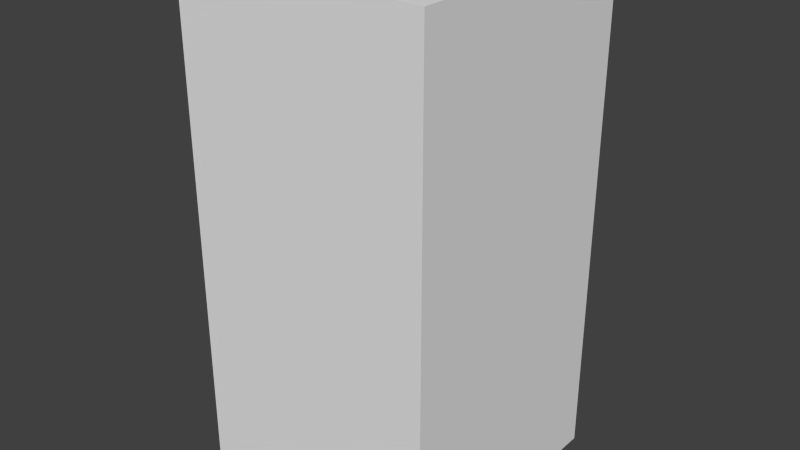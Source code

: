 # Source: redBlankFour.blend  (saved by Blender 2.68.0; exported with 4.5.12 LTS)
import bpy
from mathutils import Matrix  # noqa: F401  (used for matrix-valued properties, if any)

bpy.ops.wm.read_factory_settings(use_empty=True)
scene = bpy.context.scene
scene.name = 'Scene'

# ---- collections
col_collection_1 = bpy.data.collections.new('Collection 1'); scene.collection.children.link(col_collection_1)

# ---- world
world_world = bpy.data.worlds.new('World'); scene.world = world_world
world_world.color = (0.05088, 0.05088, 0.05088)
world_world.use_sun_shadow = False
world_world.sun_shadow_jitter_overblur = 0.0
world_world.cycles.sampling_method = 'MANUAL'
world_world.cycles.sample_map_resolution = 256

# ---- meshes
me_redblankfour = bpy.data.meshes.new('redBlankFour')
me_redblankfour.from_pydata([(-0.5, -0.5, -1.0), (-0.5, 0.5, -1.0), (0.5, 0.5, -1.0), (0.5, -0.5, -1.0), (-0.5, -0.5, 1.0), (-0.5, 0.5, 1.0), (0.5, 0.5, 1.0), (0.5, -0.5, 1.0)], [], [(4, 5, 1, 0), (5, 6, 2, 1), (6, 7, 3, 2), (7, 4, 0, 3), (0, 1, 2, 3), (7, 6, 5, 4)])
me_redblankfour.use_remesh_preserve_volume = False
me_redblankfour.use_remesh_preserve_attributes = False
me_redblankfour.use_mirror_vertex_groups = False
me_redblankfour.update()

# ---- objects
ob_redblankfour = bpy.data.objects.new('redBlankFour', me_redblankfour)

# ---- transforms, parenting, visibility, modifiers, constraints
ob_redblankfour.location = (0.0, 0.0, 0.0)
ob_redblankfour.lineart.crease_threshold = 0.0

# ---- collection membership
col_collection_1.objects.link(ob_redblankfour)

# ---- scene / render settings (as saved in the file)
scene.frame_start = 1; scene.frame_end = 250; scene.frame_set(1)
scene.render.engine = 'BLENDER_EEVEE_NEXT'
scene.render.image_settings.color_mode = 'RGB'
scene.render.image_settings.compression = 90
scene.render.resolution_percentage = 50
scene.render.dither_intensity = 0.0
scene.cycles.use_denoising = False
scene.cycles.samples = 10
scene.cycles.sampling_pattern = 'TABULATED_SOBOL'
scene.cycles.light_sampling_threshold = 0.0
scene.cycles.use_adaptive_sampling = False
scene.cycles.use_light_tree = False
scene.cycles.blur_glossy = 0.0
scene.cycles.volume_bounces = 1
scene.cycles.pixel_filter_type = 'GAUSSIAN'
scene.cycles.sample_clamp_indirect = 0.0
scene.view_settings.view_transform = 'Standard'
bpy.context.view_layer.update()

# ---- added for rendering (the .blend has no active camera and no usable light): camera, sun
cam_auto = bpy.data.cameras.new('AutoCamera')
cam_auto.lens = 50.0
cam_auto.sensor_width = 36.0
cam_auto.clip_end = 1000.0
ob_auto_camera = bpy.data.objects.new('AutoCamera', cam_auto)
scene.collection.objects.link(ob_auto_camera)
ob_auto_camera.location = (2.26633, -2.71959, 1.81306)
ob_auto_camera.rotation_euler = (1.09748, -7.21219e-08, 0.694738)
scene.camera = ob_auto_camera
light_auto_sun = bpy.data.lights.new('AutoSun', 'SUN')
light_auto_sun.energy = 3.0
light_auto_sun.angle = 0.0523599
ob_auto_sun = bpy.data.objects.new('AutoSun', light_auto_sun)
scene.collection.objects.link(ob_auto_sun)
ob_auto_sun.rotation_euler = (0.872665, 0.174533, 0.523599)
bpy.context.view_layer.update()
